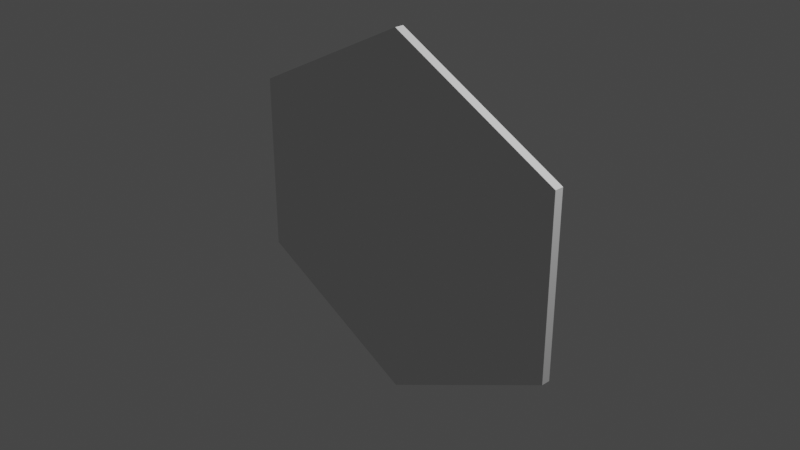 # Source: HexTile.blend  (saved by Blender 3.1.7; exported with 4.5.12 LTS)
import bpy
from mathutils import Matrix  # noqa: F401  (used for matrix-valued properties, if any)

bpy.ops.wm.read_factory_settings(use_empty=True)
scene = bpy.context.scene
scene.name = 'Scene'

# ---- collections
col_collection = bpy.data.collections.new('Collection'); scene.collection.children.link(col_collection)

# ---- world
world_world = bpy.data.worlds.new('World'); scene.world = world_world
world_world.use_nodes = True; world_world.node_tree.nodes.clear()
_N = world_world.node_tree.nodes; _L = world_world.node_tree.links
n0 = _N.new('ShaderNodeOutputWorld'); n0.name = 'World Output'; n0.location = (300, 300)
n1 = _N.new('ShaderNodeBackground'); n1.name = 'Background'; n1.location = (10, 300)
n1.inputs[0].default_value = (0.05088, 0.05088, 0.05088, 1.0)
_L.new(n1.outputs[0], n0.inputs[0])
n0.is_active_output = True
world_world.color = (0.05088, 0.05088, 0.05088)
world_world.use_sun_shadow = False
world_world.sun_shadow_jitter_overblur = 0.0

# ---- cameras
cam_camera = bpy.data.cameras.new('Camera')
cam_camera.clip_end = 100.0
cam_camera.ortho_scale = 7.314

# ---- lights
light_light = bpy.data.lights.new('Light', 'POINT')
light_light.transmission_factor = 0.0
light_light.energy = 1000.0
light_light.shadow_soft_size = 0.1
light_light.shadow_maximum_resolution = 0.006
light_light.use_absolute_resolution = True

# ---- meshes
me_cylinder_001 = bpy.data.meshes.new('Cylinder.001')
me_cylinder_001.from_pydata([(0.0, 1.995, -2.121), (0.0, 1.995, 2.121), (2.1, 0.9974, -2.121), (2.1, 0.9974, 2.121), (2.1, -0.9974, -2.121), (2.1, -0.9974, 2.121), (-2.12e-07, -1.995, -2.121), (-2.12e-07, -1.995, 2.121), (-2.1, -0.9974, -2.121), (-2.1, -0.9974, 2.121), (-2.1, 0.9974, -2.121), (-2.1, 0.9974, 2.121)], [], [(0, 1, 3, 2), (2, 3, 5, 4), (4, 5, 7, 6), (6, 7, 9, 8), (3, 1, 11, 9, 7, 5), (8, 9, 11, 10), (10, 11, 1, 0), (0, 2, 4, 6, 8, 10)])
_uv = me_cylinder_001.uv_layers.new(name='UVMap')
_uv.uv.foreach_set('vector', [1.0, 0.5, 1.0, 1.0, 0.8333, 1.0, 0.8333, 0.5, 0.8333, 0.5, 0.8333, 1.0, 0.6667, 1.0, 0.6667, 0.5, 0.6667, 0.5, 0.6667, 1.0, 0.5, 1.0, 0.5, 0.5, 0.5, 0.5, 0.5, 1.0, 0.3333, 1.0, 0.3333, 0.5, 0.4578, 0.37, 0.25, 0.49, 0.04215, 0.37, 0.04215, 0.13, 0.25, 0.01, 0.4578, 0.13, 0.3333, 0.5, 0.3333, 1.0, 0.1667, 1.0, 0.1667, 0.5, 0.1667, 0.5, 0.1667, 1.0, -8.941e-08, 1.0, -8.941e-08, 0.5, 0.75, 0.49, 0.9578, 0.37, 0.9578, 0.13, 0.75, 0.01, 0.5422, 0.13, 0.5422, 0.37])
me_cylinder_001.use_remesh_fix_poles = True
me_cylinder_001.use_remesh_preserve_attributes = False
me_cylinder_001.update()

# ---- objects
ob_light = bpy.data.objects.new('Light', light_light)
ob_camera = bpy.data.objects.new('Camera', cam_camera)
ob_cylinder = bpy.data.objects.new('Cylinder', me_cylinder_001)

# ---- transforms, parenting, visibility, modifiers, constraints
ob_light.location = (4.076, 1.005, 5.904)
ob_light.rotation_euler = (0.6503, 0.05522, 1.866)
ob_light.lock_rotations_4d = False
ob_light.empty_display_type = 'ARROWS'
ob_light.color = (0.0, 0.0, 0.0, 0.0)
ob_light.lineart.crease_threshold = 0.0
ob_camera.location = (7.359, -6.926, 4.958)
ob_camera.rotation_euler = (1.109, 0.0, 0.8149)
ob_camera.lock_rotations_4d = False
ob_camera.empty_display_type = 'ARROWS'
ob_camera.color = (0.0, 0.0, 0.0, 0.0)
ob_camera.display_type = 'WIRE'
ob_camera.lineart.crease_threshold = 0.0
ob_cylinder.location = (0.0, 0.0, 0.0)
ob_cylinder.rotation_euler = (-1.571, -0.0, 0.0)
ob_cylinder.scale = (0.9522, 1.003, 0.02357)

# ---- collection membership
col_collection.objects.link(ob_light)
col_collection.objects.link(ob_camera)
col_collection.objects.link(ob_cylinder)

# ---- scene / render settings (as saved in the file)
scene.camera = ob_camera
scene.frame_start = 1; scene.frame_end = 250; scene.frame_set(1)
scene.render.engine = 'BLENDER_EEVEE_NEXT'
scene.cycles.sampling_pattern = 'TABULATED_SOBOL'
scene.cycles.use_light_tree = False
scene.view_settings.view_transform = 'Filmic'
bpy.context.view_layer.update()
